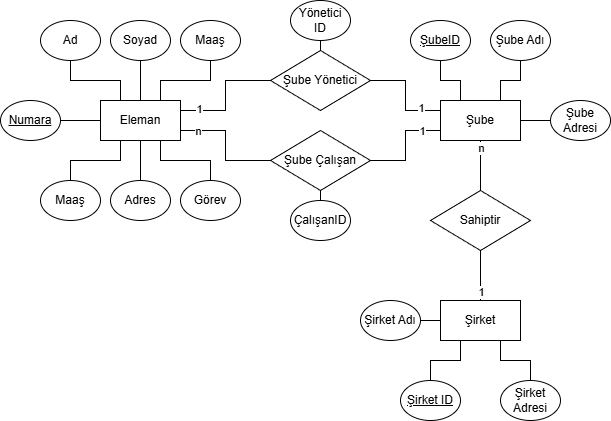

The diagram above was exported from draw.io. Its source (the exported page's mxGraphModel, read from the mxfile embedded in the PNG):
<mxGraphModel dx="1000" dy="619" grid="1" gridSize="10" guides="1" tooltips="1" connect="1" arrows="1" fold="1" page="1" pageScale="1" pageWidth="827" pageHeight="1169" math="0" shadow="0">
  <root>
    <mxCell id="0" />
    <mxCell id="1" parent="0" />
    <mxCell id="jNczShuVfx6EfyYbbK08-7" edge="1" parent="1" source="jNczShuVfx6EfyYbbK08-1" style="edgeStyle=orthogonalEdgeStyle;rounded=0;orthogonalLoop=1;jettySize=auto;html=1;exitX=0.25;exitY=0;exitDx=0;exitDy=0;entryX=0.5;entryY=1;entryDx=0;entryDy=0;endArrow=none;endFill=0;" target="jNczShuVfx6EfyYbbK08-4">
      <mxGeometry relative="1" as="geometry" />
    </mxCell>
    <mxCell id="jNczShuVfx6EfyYbbK08-10" edge="1" parent="1" source="jNczShuVfx6EfyYbbK08-1" style="edgeStyle=orthogonalEdgeStyle;rounded=0;orthogonalLoop=1;jettySize=auto;html=1;exitX=0.5;exitY=0;exitDx=0;exitDy=0;entryX=0.5;entryY=1;entryDx=0;entryDy=0;endArrow=none;endFill=0;" target="jNczShuVfx6EfyYbbK08-5">
      <mxGeometry relative="1" as="geometry" />
    </mxCell>
    <mxCell id="jNczShuVfx6EfyYbbK08-11" edge="1" parent="1" source="jNczShuVfx6EfyYbbK08-1" style="edgeStyle=orthogonalEdgeStyle;rounded=0;orthogonalLoop=1;jettySize=auto;html=1;exitX=0.75;exitY=0;exitDx=0;exitDy=0;entryX=0.5;entryY=1;entryDx=0;entryDy=0;endArrow=none;endFill=0;" target="jNczShuVfx6EfyYbbK08-9">
      <mxGeometry relative="1" as="geometry" />
    </mxCell>
    <mxCell id="jNczShuVfx6EfyYbbK08-14" edge="1" parent="1" source="jNczShuVfx6EfyYbbK08-1" style="edgeStyle=orthogonalEdgeStyle;rounded=0;orthogonalLoop=1;jettySize=auto;html=1;exitX=0.25;exitY=1;exitDx=0;exitDy=0;entryX=0.5;entryY=0;entryDx=0;entryDy=0;endArrow=none;endFill=0;" target="jNczShuVfx6EfyYbbK08-8">
      <mxGeometry relative="1" as="geometry" />
    </mxCell>
    <mxCell id="jNczShuVfx6EfyYbbK08-15" edge="1" parent="1" source="jNczShuVfx6EfyYbbK08-1" style="edgeStyle=orthogonalEdgeStyle;rounded=0;orthogonalLoop=1;jettySize=auto;html=1;exitX=0.5;exitY=1;exitDx=0;exitDy=0;entryX=0.5;entryY=0;entryDx=0;entryDy=0;endArrow=none;endFill=0;" target="jNczShuVfx6EfyYbbK08-12">
      <mxGeometry relative="1" as="geometry" />
    </mxCell>
    <mxCell id="jNczShuVfx6EfyYbbK08-16" edge="1" parent="1" source="jNczShuVfx6EfyYbbK08-1" style="edgeStyle=orthogonalEdgeStyle;rounded=0;orthogonalLoop=1;jettySize=auto;html=1;exitX=0.75;exitY=1;exitDx=0;exitDy=0;entryX=0.5;entryY=0;entryDx=0;entryDy=0;endArrow=none;endFill=0;" target="jNczShuVfx6EfyYbbK08-13">
      <mxGeometry relative="1" as="geometry" />
    </mxCell>
    <mxCell id="jNczShuVfx6EfyYbbK08-19" edge="1" parent="1" source="jNczShuVfx6EfyYbbK08-1" style="edgeStyle=orthogonalEdgeStyle;rounded=0;orthogonalLoop=1;jettySize=auto;html=1;exitX=1;exitY=0.75;exitDx=0;exitDy=0;entryX=0;entryY=0.5;entryDx=0;entryDy=0;endArrow=none;endFill=0;" target="jNczShuVfx6EfyYbbK08-18">
      <mxGeometry relative="1" as="geometry" />
    </mxCell>
    <mxCell id="jNczShuVfx6EfyYbbK08-26" connectable="0" parent="jNczShuVfx6EfyYbbK08-19" style="edgeLabel;html=1;align=center;verticalAlign=middle;resizable=0;points=[];" value="n" vertex="1">
      <mxGeometry relative="1" x="-0.5754" as="geometry">
        <mxPoint x="-8" as="offset" />
      </mxGeometry>
    </mxCell>
    <mxCell id="jNczShuVfx6EfyYbbK08-21" edge="1" parent="1" source="jNczShuVfx6EfyYbbK08-1" style="edgeStyle=orthogonalEdgeStyle;rounded=0;orthogonalLoop=1;jettySize=auto;html=1;exitX=1;exitY=0.25;exitDx=0;exitDy=0;endArrow=none;endFill=0;" target="jNczShuVfx6EfyYbbK08-17">
      <mxGeometry relative="1" as="geometry" />
    </mxCell>
    <mxCell id="jNczShuVfx6EfyYbbK08-25" connectable="0" parent="jNczShuVfx6EfyYbbK08-21" style="edgeLabel;html=1;align=center;verticalAlign=middle;resizable=0;points=[];" value="1" vertex="1">
      <mxGeometry relative="1" x="-0.6985" y="2" as="geometry">
        <mxPoint as="offset" />
      </mxGeometry>
    </mxCell>
    <mxCell id="jNczShuVfx6EfyYbbK08-43" edge="1" parent="1" source="jNczShuVfx6EfyYbbK08-1" style="edgeStyle=orthogonalEdgeStyle;rounded=0;orthogonalLoop=1;jettySize=auto;html=1;exitX=0;exitY=0.5;exitDx=0;exitDy=0;entryX=1;entryY=0.5;entryDx=0;entryDy=0;endArrow=none;endFill=0;" target="jNczShuVfx6EfyYbbK08-42">
      <mxGeometry relative="1" as="geometry" />
    </mxCell>
    <mxCell id="jNczShuVfx6EfyYbbK08-1" parent="1" style="rounded=0;whiteSpace=wrap;html=1;" value="Eleman" vertex="1">
      <mxGeometry height="40" width="80" x="180" y="160" as="geometry" />
    </mxCell>
    <mxCell id="jNczShuVfx6EfyYbbK08-37" edge="1" parent="1" source="jNczShuVfx6EfyYbbK08-3" style="edgeStyle=orthogonalEdgeStyle;rounded=0;orthogonalLoop=1;jettySize=auto;html=1;exitX=0.25;exitY=0;exitDx=0;exitDy=0;entryX=0.5;entryY=1;entryDx=0;entryDy=0;endArrow=none;endFill=0;" target="jNczShuVfx6EfyYbbK08-36">
      <mxGeometry relative="1" as="geometry" />
    </mxCell>
    <mxCell id="jNczShuVfx6EfyYbbK08-39" edge="1" parent="1" source="jNczShuVfx6EfyYbbK08-3" style="edgeStyle=orthogonalEdgeStyle;rounded=0;orthogonalLoop=1;jettySize=auto;html=1;exitX=0.75;exitY=0;exitDx=0;exitDy=0;entryX=0.5;entryY=1;entryDx=0;entryDy=0;endArrow=none;endFill=0;" target="jNczShuVfx6EfyYbbK08-38">
      <mxGeometry relative="1" as="geometry">
        <Array as="points">
          <mxPoint x="580" y="140" />
          <mxPoint x="600" y="140" />
        </Array>
      </mxGeometry>
    </mxCell>
    <mxCell id="jNczShuVfx6EfyYbbK08-41" edge="1" parent="1" source="jNczShuVfx6EfyYbbK08-3" style="edgeStyle=orthogonalEdgeStyle;rounded=0;orthogonalLoop=1;jettySize=auto;html=1;exitX=1;exitY=0.5;exitDx=0;exitDy=0;entryX=0;entryY=0.5;entryDx=0;entryDy=0;endArrow=none;endFill=0;" target="jNczShuVfx6EfyYbbK08-40">
      <mxGeometry relative="1" as="geometry" />
    </mxCell>
    <mxCell id="jNczShuVfx6EfyYbbK08-3" parent="1" style="rounded=0;whiteSpace=wrap;html=1;" value="Şube" vertex="1">
      <mxGeometry height="40" width="80" x="520" y="160" as="geometry" />
    </mxCell>
    <mxCell id="jNczShuVfx6EfyYbbK08-4" parent="1" style="ellipse;whiteSpace=wrap;html=1;" value="Ad" vertex="1">
      <mxGeometry height="40" width="60" x="120" y="80" as="geometry" />
    </mxCell>
    <mxCell id="jNczShuVfx6EfyYbbK08-5" parent="1" style="ellipse;whiteSpace=wrap;html=1;" value="Soyad" vertex="1">
      <mxGeometry height="40" width="60" x="190" y="80" as="geometry" />
    </mxCell>
    <mxCell id="jNczShuVfx6EfyYbbK08-8" parent="1" style="ellipse;whiteSpace=wrap;html=1;" value="Maaş" vertex="1">
      <mxGeometry height="40" width="60" x="120" y="240" as="geometry" />
    </mxCell>
    <mxCell id="jNczShuVfx6EfyYbbK08-9" parent="1" style="ellipse;whiteSpace=wrap;html=1;" value="Maaş" vertex="1">
      <mxGeometry height="40" width="60" x="260" y="80" as="geometry" />
    </mxCell>
    <mxCell id="jNczShuVfx6EfyYbbK08-12" parent="1" style="ellipse;whiteSpace=wrap;html=1;" value="Adres" vertex="1">
      <mxGeometry height="40" width="60" x="190" y="240" as="geometry" />
    </mxCell>
    <mxCell id="jNczShuVfx6EfyYbbK08-13" parent="1" style="ellipse;whiteSpace=wrap;html=1;" value="Görev" vertex="1">
      <mxGeometry height="40" width="60" x="260" y="240" as="geometry" />
    </mxCell>
    <mxCell id="jNczShuVfx6EfyYbbK08-22" edge="1" parent="1" source="jNczShuVfx6EfyYbbK08-17" style="edgeStyle=orthogonalEdgeStyle;rounded=0;orthogonalLoop=1;jettySize=auto;html=1;exitX=1;exitY=0.5;exitDx=0;exitDy=0;entryX=0;entryY=0.25;entryDx=0;entryDy=0;endArrow=none;endFill=0;" target="jNczShuVfx6EfyYbbK08-3">
      <mxGeometry relative="1" as="geometry" />
    </mxCell>
    <mxCell id="jNczShuVfx6EfyYbbK08-24" connectable="0" parent="jNczShuVfx6EfyYbbK08-22" style="edgeLabel;html=1;align=center;verticalAlign=middle;resizable=0;points=[];" value="1" vertex="1">
      <mxGeometry relative="1" x="0.5927" y="3" as="geometry">
        <mxPoint as="offset" />
      </mxGeometry>
    </mxCell>
    <mxCell id="jNczShuVfx6EfyYbbK08-17" parent="1" style="rhombus;whiteSpace=wrap;html=1;" value="Şube Yönetici" vertex="1">
      <mxGeometry height="60" width="100" x="350" y="110" as="geometry" />
    </mxCell>
    <mxCell id="jNczShuVfx6EfyYbbK08-20" edge="1" parent="1" source="jNczShuVfx6EfyYbbK08-18" style="edgeStyle=orthogonalEdgeStyle;rounded=0;orthogonalLoop=1;jettySize=auto;html=1;exitX=1;exitY=0.5;exitDx=0;exitDy=0;entryX=0;entryY=0.75;entryDx=0;entryDy=0;endArrow=none;endFill=0;" target="jNczShuVfx6EfyYbbK08-3">
      <mxGeometry relative="1" as="geometry" />
    </mxCell>
    <mxCell id="jNczShuVfx6EfyYbbK08-27" connectable="0" parent="jNczShuVfx6EfyYbbK08-20" style="edgeLabel;html=1;align=center;verticalAlign=middle;resizable=0;points=[];" value="1" vertex="1">
      <mxGeometry relative="1" x="0.6291" y="-4" as="geometry">
        <mxPoint y="-4" as="offset" />
      </mxGeometry>
    </mxCell>
    <mxCell id="jNczShuVfx6EfyYbbK08-18" parent="1" style="rhombus;whiteSpace=wrap;html=1;" value="Şube Çalışan" vertex="1">
      <mxGeometry height="60" width="100" x="350" y="190" as="geometry" />
    </mxCell>
    <mxCell id="jNczShuVfx6EfyYbbK08-28" edge="1" parent="1" source="jNczShuVfx6EfyYbbK08-23" style="edgeStyle=orthogonalEdgeStyle;rounded=0;orthogonalLoop=1;jettySize=auto;html=1;exitX=0.5;exitY=0;exitDx=0;exitDy=0;entryX=0.5;entryY=1;entryDx=0;entryDy=0;endArrow=none;endFill=0;" target="jNczShuVfx6EfyYbbK08-18">
      <mxGeometry relative="1" as="geometry" />
    </mxCell>
    <mxCell id="jNczShuVfx6EfyYbbK08-23" parent="1" style="ellipse;whiteSpace=wrap;html=1;" value="ÇalışanID" vertex="1">
      <mxGeometry height="40" width="60" x="370" y="260" as="geometry" />
    </mxCell>
    <mxCell id="jNczShuVfx6EfyYbbK08-36" parent="1" style="ellipse;whiteSpace=wrap;html=1;" value="&lt;u&gt;ŞubeID&lt;/u&gt;" vertex="1">
      <mxGeometry height="40" width="60" x="490" y="80" as="geometry" />
    </mxCell>
    <mxCell id="jNczShuVfx6EfyYbbK08-38" parent="1" style="ellipse;whiteSpace=wrap;html=1;" value="Şube Adı" vertex="1">
      <mxGeometry height="40" width="60" x="570" y="80" as="geometry" />
    </mxCell>
    <mxCell id="jNczShuVfx6EfyYbbK08-40" parent="1" style="ellipse;whiteSpace=wrap;html=1;" value="Şube Adresi" vertex="1">
      <mxGeometry height="40" width="60" x="630" y="160" as="geometry" />
    </mxCell>
    <mxCell id="jNczShuVfx6EfyYbbK08-42" parent="1" style="ellipse;whiteSpace=wrap;html=1;" value="&lt;u&gt;Numara&lt;/u&gt;" vertex="1">
      <mxGeometry height="40" width="60" x="80" y="160" as="geometry" />
    </mxCell>
    <mxCell id="jNczShuVfx6EfyYbbK08-45" edge="1" parent="1" source="jNczShuVfx6EfyYbbK08-44" style="edgeStyle=orthogonalEdgeStyle;rounded=0;orthogonalLoop=1;jettySize=auto;html=1;exitX=0.5;exitY=1;exitDx=0;exitDy=0;entryX=0.5;entryY=0;entryDx=0;entryDy=0;endArrow=none;endFill=0;" target="jNczShuVfx6EfyYbbK08-17">
      <mxGeometry relative="1" as="geometry" />
    </mxCell>
    <mxCell id="jNczShuVfx6EfyYbbK08-44" parent="1" style="ellipse;whiteSpace=wrap;html=1;" value="Yönetici ID" vertex="1">
      <mxGeometry height="40" width="60" x="370" y="60" as="geometry" />
    </mxCell>
    <mxCell id="jNczShuVfx6EfyYbbK08-47" edge="1" parent="1" source="jNczShuVfx6EfyYbbK08-56" style="edgeStyle=orthogonalEdgeStyle;rounded=0;orthogonalLoop=1;jettySize=auto;html=1;exitX=0.5;exitY=0;exitDx=0;exitDy=0;entryX=0.5;entryY=1;entryDx=0;entryDy=0;endArrow=none;endFill=0;" target="jNczShuVfx6EfyYbbK08-3">
      <mxGeometry relative="1" as="geometry" />
    </mxCell>
    <mxCell id="jNczShuVfx6EfyYbbK08-54" connectable="0" parent="jNczShuVfx6EfyYbbK08-47" style="edgeLabel;html=1;align=center;verticalAlign=middle;resizable=0;points=[];" value="n" vertex="1">
      <mxGeometry relative="1" x="0.71" y="-1" as="geometry">
        <mxPoint x="-1" as="offset" />
      </mxGeometry>
    </mxCell>
    <mxCell id="jNczShuVfx6EfyYbbK08-51" edge="1" parent="1" source="jNczShuVfx6EfyYbbK08-46" style="edgeStyle=orthogonalEdgeStyle;rounded=0;orthogonalLoop=1;jettySize=auto;html=1;exitX=0.25;exitY=1;exitDx=0;exitDy=0;entryX=0.5;entryY=0;entryDx=0;entryDy=0;endArrow=none;endFill=0;" target="jNczShuVfx6EfyYbbK08-49">
      <mxGeometry relative="1" as="geometry" />
    </mxCell>
    <mxCell id="jNczShuVfx6EfyYbbK08-52" edge="1" parent="1" source="jNczShuVfx6EfyYbbK08-46" style="edgeStyle=orthogonalEdgeStyle;rounded=0;orthogonalLoop=1;jettySize=auto;html=1;exitX=0.75;exitY=1;exitDx=0;exitDy=0;entryX=0.5;entryY=0;entryDx=0;entryDy=0;endArrow=none;endFill=0;" target="jNczShuVfx6EfyYbbK08-50">
      <mxGeometry relative="1" as="geometry" />
    </mxCell>
    <mxCell id="jNczShuVfx6EfyYbbK08-53" edge="1" parent="1" source="jNczShuVfx6EfyYbbK08-46" style="edgeStyle=orthogonalEdgeStyle;rounded=0;orthogonalLoop=1;jettySize=auto;html=1;exitX=0;exitY=0.5;exitDx=0;exitDy=0;entryX=1;entryY=0.5;entryDx=0;entryDy=0;endArrow=none;endFill=0;" target="jNczShuVfx6EfyYbbK08-48">
      <mxGeometry relative="1" as="geometry" />
    </mxCell>
    <mxCell id="jNczShuVfx6EfyYbbK08-46" parent="1" style="rounded=0;whiteSpace=wrap;html=1;" value="Şirket" vertex="1">
      <mxGeometry height="40" width="80" x="520" y="360" as="geometry" />
    </mxCell>
    <mxCell id="jNczShuVfx6EfyYbbK08-48" parent="1" style="ellipse;whiteSpace=wrap;html=1;" value="Şirket Adı" vertex="1">
      <mxGeometry height="40" width="60" x="440" y="360" as="geometry" />
    </mxCell>
    <mxCell id="jNczShuVfx6EfyYbbK08-49" parent="1" style="ellipse;whiteSpace=wrap;html=1;" value="&lt;u&gt;Şirket ID&lt;/u&gt;" vertex="1">
      <mxGeometry height="40" width="60" x="480" y="440" as="geometry" />
    </mxCell>
    <mxCell id="jNczShuVfx6EfyYbbK08-50" parent="1" style="ellipse;whiteSpace=wrap;html=1;" value="Şirket Adresi" vertex="1">
      <mxGeometry height="40" width="60" x="580" y="440" as="geometry" />
    </mxCell>
    <mxCell id="jNczShuVfx6EfyYbbK08-57" edge="1" parent="1" source="jNczShuVfx6EfyYbbK08-46" style="edgeStyle=orthogonalEdgeStyle;rounded=0;orthogonalLoop=1;jettySize=auto;html=1;exitX=0.5;exitY=0;exitDx=0;exitDy=0;entryX=0.5;entryY=1;entryDx=0;entryDy=0;endArrow=none;endFill=0;" target="jNczShuVfx6EfyYbbK08-56" value="">
      <mxGeometry relative="1" as="geometry">
        <mxPoint x="560" y="360" as="sourcePoint" />
        <mxPoint x="560" y="200" as="targetPoint" />
      </mxGeometry>
    </mxCell>
    <mxCell id="jNczShuVfx6EfyYbbK08-59" connectable="0" parent="jNczShuVfx6EfyYbbK08-57" style="edgeLabel;html=1;align=center;verticalAlign=middle;resizable=0;points=[];" value="1" vertex="1">
      <mxGeometry relative="1" x="-0.6233" y="-1" as="geometry">
        <mxPoint x="-1" as="offset" />
      </mxGeometry>
    </mxCell>
    <mxCell id="jNczShuVfx6EfyYbbK08-56" parent="1" style="rhombus;whiteSpace=wrap;html=1;" value="Sahiptir" vertex="1">
      <mxGeometry height="60" width="100" x="510" y="250" as="geometry" />
    </mxCell>
  </root>
</mxGraphModel>